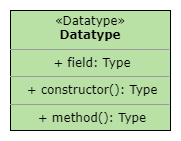

The diagram above was exported from draw.io. Its source (the exported page's mxGraphModel, read from the mxfile embedded in the PNG):
<mxGraphModel dx="732" dy="585" grid="1" gridSize="10" guides="1" tooltips="1" connect="1" arrows="1" fold="1" page="1" pageScale="1" pageWidth="850" pageHeight="1100" math="0" shadow="0">
  <root>
    <mxCell id="0" />
    <mxCell id="1" parent="0" />
    <mxCell id="2" value="" style="rounded=0;whiteSpace=wrap;html=1;strokeColor=none;" vertex="1" parent="1">
      <mxGeometry x="30" y="30" width="180" height="140" as="geometry" />
    </mxCell>
    <mxCell id="3" value="&lt;p style=&quot;margin: 0px ; margin-top: 4px ; text-align: center&quot;&gt;&lt;font&gt;&lt;span class=&quot;char&quot;&gt;&lt;span class=&quot;vchar&quot; id=&quot;char-node&quot;&gt;«Datatype&lt;/span&gt;&lt;/span&gt;&lt;span class=&quot;char&quot;&gt;&lt;span class=&quot;vchar&quot; id=&quot;char-node&quot;&gt;»&lt;br&gt;&lt;/span&gt;&lt;/span&gt;&lt;/font&gt;&lt;/p&gt;&lt;div style=&quot;text-align: center&quot;&gt;&lt;b&gt;&lt;font&gt;Datatype&lt;/font&gt;&lt;/b&gt;&lt;/div&gt;&lt;hr size=&quot;1&quot;&gt;&lt;p style=&quot;margin: 0px 0px 0px 4px&quot;&gt;&lt;font&gt;+ field: Type&lt;/font&gt;&lt;/p&gt;&lt;hr size=&quot;1&quot;&gt;&lt;p style=&quot;margin: 0px ; margin-left: 4px&quot;&gt;&lt;font&gt;+ constructor(): Type&lt;/font&gt;&lt;/p&gt;&lt;hr size=&quot;1&quot;&gt;&lt;p style=&quot;margin: 0px ; margin-left: 4px&quot;&gt;&lt;font&gt;+ method(): Type&lt;/font&gt;&lt;/p&gt;" style="verticalAlign=top;align=center;overflow=fill;fontSize=12;fontFamily=Verdana;html=1;spacingRight=10;fillColor=#B9E0A5;" vertex="1" parent="1">
      <mxGeometry x="40" y="40" width="160" height="120" as="geometry" />
    </mxCell>
  </root>
</mxGraphModel>